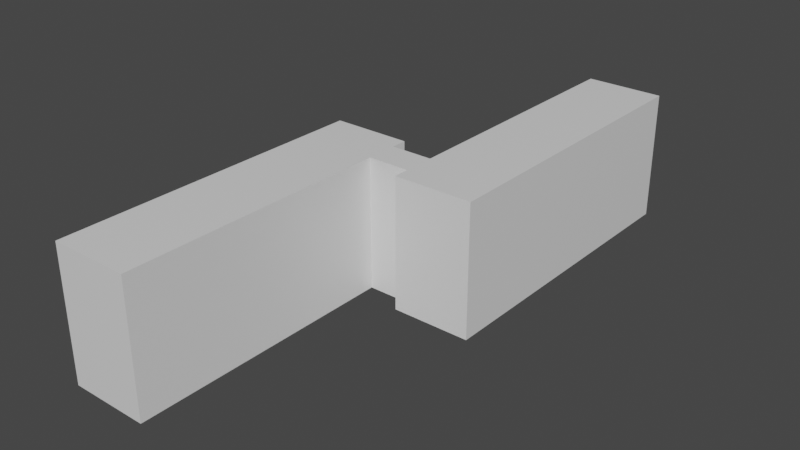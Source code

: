 # Source: wohnheim_v0.1.blend  (saved by Blender 2.92.15; exported with 4.5.12 LTS)
import bpy
from mathutils import Matrix  # noqa: F401  (used for matrix-valued properties, if any)

bpy.ops.wm.read_factory_settings(use_empty=True)
scene = bpy.context.scene
scene.name = 'Scene'

# ---- collections
col_collection = bpy.data.collections.new('Collection'); scene.collection.children.link(col_collection)

# ---- materials (node trees are filled in below, after node groups)
mat_material = bpy.data.materials.new('Material')
mat_material.alpha_threshold = 0.0
mat_material.use_transparent_shadow = False
mat_material.line_color = (0.0, 0.0, 0.0, 1.0)

# ---- material node trees
mat_material.use_nodes = True; mat_material.node_tree.nodes.clear()
_N = mat_material.node_tree.nodes; _L = mat_material.node_tree.links
n0 = _N.new('ShaderNodeOutputMaterial'); n0.name = 'Material Output'; n0.location = (300, 300)
n1 = _N.new('ShaderNodeBsdfPrincipled'); n1.name = 'Principled BSDF'; n1.location = (10, 300)
n1.distribution = 'GGX'
n1.subsurface_method = 'BURLEY'
n1.inputs[2].default_value = 0.4
n1.inputs[3].default_value = 1.45
n1.inputs[27].default_value = (0.0, 0.0, 0.0, 1.0)
n1.inputs[28].default_value = 1.0
_L.new(n1.outputs[0], n0.inputs[0])
n0.is_active_output = True

# ---- world
world_world = bpy.data.worlds.new('World'); scene.world = world_world
world_world.use_nodes = True; world_world.node_tree.nodes.clear()
_N = world_world.node_tree.nodes; _L = world_world.node_tree.links
n0 = _N.new('ShaderNodeOutputWorld'); n0.name = 'World Output'; n0.location = (300, 300)
n1 = _N.new('ShaderNodeBackground'); n1.name = 'Background'; n1.location = (10, 300)
n1.inputs[0].default_value = (0.05088, 0.05088, 0.05088, 1.0)
_L.new(n1.outputs[0], n0.inputs[0])
n0.is_active_output = True
world_world.color = (0.05088, 0.05088, 0.05088)
world_world.use_sun_shadow = False
world_world.sun_shadow_jitter_overblur = 0.0

# ---- meshes
me_cube = bpy.data.meshes.new('Cube')
me_cube.from_pydata([(1.0, 1.0, 1.0), (1.0, 1.0, -1.0), (1.0, -1.0, 1.0), (1.0, -1.0, -1.0), (-1.0, 1.0, 1.0), (-1.0, 1.0, -1.0), (-1.0, -1.0, 1.0), (-1.0, -1.0, -1.0)], [], [(0, 4, 6, 2), (3, 2, 6, 7), (7, 6, 4, 5), (5, 1, 3, 7), (1, 0, 2, 3), (5, 4, 0, 1)])
_uv = me_cube.uv_layers.new(name='UVMap')
_uv.uv.foreach_set('vector', [0.625, 0.5, 0.875, 0.5, 0.875, 0.75, 0.625, 0.75, 0.375, 0.75, 0.625, 0.75, 0.625, 1.0, 0.375, 1.0, 0.375, 0.0, 0.625, 0.0, 0.625, 0.25, 0.375, 0.25, 0.125, 0.5, 0.375, 0.5, 0.375, 0.75, 0.125, 0.75, 0.375, 0.5, 0.625, 0.5, 0.625, 0.75, 0.375, 0.75, 0.375, 0.25, 0.625, 0.25, 0.625, 0.5, 0.375, 0.5])
me_cube.materials.append(mat_material)
me_cube.use_remesh_preserve_volume = False
me_cube.use_remesh_preserve_attributes = False
me_cube.use_mirror_vertex_groups = False
me_cube.update()
me_cube_001 = bpy.data.meshes.new('Cube.001')
me_cube_001.from_pydata([(1.0, 1.0, 1.0), (1.0, 1.0, -1.0), (1.0, -1.0, 1.0), (1.0, -1.0, -1.0), (-1.0, 1.0, 1.0), (-1.0, 1.0, -1.0), (-1.0, -1.0, 1.0), (-1.0, -1.0, -1.0)], [], [(0, 4, 6, 2), (3, 2, 6, 7), (7, 6, 4, 5), (5, 1, 3, 7), (1, 0, 2, 3), (5, 4, 0, 1)])
_uv = me_cube_001.uv_layers.new(name='UVMap')
_uv.uv.foreach_set('vector', [0.625, 0.5, 0.875, 0.5, 0.875, 0.75, 0.625, 0.75, 0.375, 0.75, 0.625, 0.75, 0.625, 1.0, 0.375, 1.0, 0.375, 0.0, 0.625, 0.0, 0.625, 0.25, 0.375, 0.25, 0.125, 0.5, 0.375, 0.5, 0.375, 0.75, 0.125, 0.75, 0.375, 0.5, 0.625, 0.5, 0.625, 0.75, 0.375, 0.75, 0.375, 0.25, 0.625, 0.25, 0.625, 0.5, 0.375, 0.5])
me_cube_001.materials.append(mat_material)
me_cube_001.use_remesh_preserve_volume = False
me_cube_001.use_remesh_preserve_attributes = False
me_cube_001.use_mirror_vertex_groups = False
me_cube_001.update()

# ---- objects
ob_wohnheim_1 = bpy.data.objects.new('wohnheim_1', me_cube)
ob_wohnheim_2 = bpy.data.objects.new('wohnheim_2', me_cube_001)
ob_durchgang = bpy.data.objects.new('durchgang', me_cube_001)

# ---- transforms, parenting, visibility, modifiers, constraints
ob_wohnheim_1.location = (-15.0, -47.3, 25.0)
ob_wohnheim_1.scale = (15.0, 60.0, 25.0)
ob_wohnheim_1.lock_rotations_4d = False
ob_wohnheim_1.empty_display_type = 'ARROWS'
ob_wohnheim_1.lineart.crease_threshold = 0.0
ob_wohnheim_2.location = (31.0, 48.75, 25.0)
ob_wohnheim_2.scale = (15.0, 60.0, 25.0)
ob_wohnheim_2.lock_rotations_4d = False
ob_wohnheim_2.empty_display_type = 'ARROWS'
ob_wohnheim_2.lineart.crease_threshold = 0.0
ob_durchgang.location = (8.0, 0.7167, 25.0)
ob_durchgang.scale = (8.0, 6.0, 25.0)
ob_durchgang.lock_rotations_4d = False
ob_durchgang.empty_display_type = 'ARROWS'
ob_durchgang.lineart.crease_threshold = 0.0

# ---- collection membership
col_collection.objects.link(ob_wohnheim_1)
col_collection.objects.link(ob_wohnheim_2)
col_collection.objects.link(ob_durchgang)

# ---- scene / render settings (as saved in the file)
scene.frame_start = 1; scene.frame_end = 250; scene.frame_set(1)
scene.render.engine = 'BLENDER_EEVEE_NEXT'
scene.cycles.use_denoising = False
scene.cycles.samples = 128
scene.cycles.sampling_pattern = 'TABULATED_SOBOL'
scene.cycles.use_adaptive_sampling = False
scene.cycles.use_light_tree = False
scene.view_settings.view_transform = 'Filmic'
bpy.context.view_layer.update()

# ---- added for rendering (the .blend has no active camera and no usable light): camera, sun
cam_auto = bpy.data.cameras.new('AutoCamera')
cam_auto.lens = 50.0
cam_auto.sensor_width = 36.0
cam_auto.clip_end = 3806.47
ob_auto_camera = bpy.data.objects.new('AutoCamera', cam_auto)
scene.collection.objects.link(ob_auto_camera)
ob_auto_camera.location = (224.894, -259.55, 198.515)
ob_auto_camera.rotation_euler = (1.09748, -7.21219e-08, 0.694738)
scene.camera = ob_auto_camera
light_auto_sun = bpy.data.lights.new('AutoSun', 'SUN')
light_auto_sun.energy = 3.0
light_auto_sun.angle = 0.0523599
ob_auto_sun = bpy.data.objects.new('AutoSun', light_auto_sun)
scene.collection.objects.link(ob_auto_sun)
ob_auto_sun.rotation_euler = (0.872665, 0.174533, 0.523599)
bpy.context.view_layer.update()
